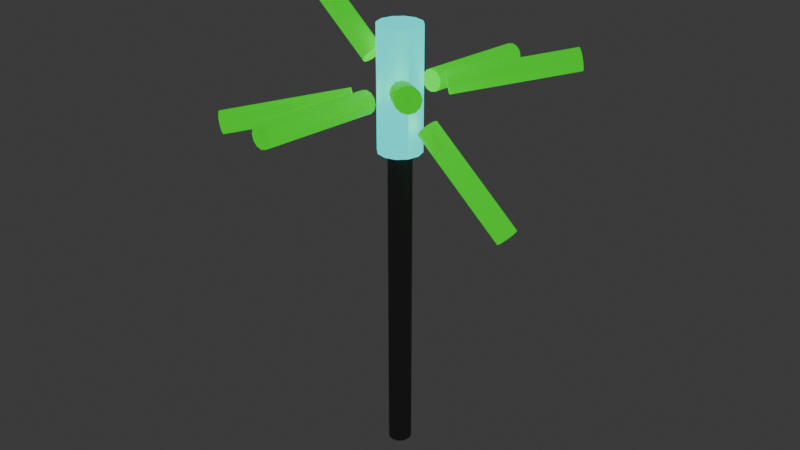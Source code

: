 # Source: Final_Checkpoint.blend  (saved by Blender 5.0.119; exported with 4.5.12 LTS)
import bpy
from mathutils import Matrix  # noqa: F401  (used for matrix-valued properties, if any)

bpy.ops.wm.read_factory_settings(use_empty=True)
scene = bpy.context.scene
scene.name = 'Scene'

# ---- collections
col_collection = bpy.data.collections.new('Collection'); scene.collection.children.link(col_collection)

# ---- materials (node trees are filled in below, after node groups)
mat_bluelight = bpy.data.materials.new('BlueLight')
mat_metallic = bpy.data.materials.new('Metallic')
mat_half_glow = bpy.data.materials.new('half_glow')

# ---- node groups
ng_smooth_by_angle = bpy.data.node_groups.new('Smooth by Angle', 'GeometryNodeTree')
_s = ng_smooth_by_angle.interface.new_socket(name='Mesh', in_out='OUTPUT', socket_type='NodeSocketGeometry')
_s = ng_smooth_by_angle.interface.new_socket(name='Mesh', in_out='INPUT', socket_type='NodeSocketGeometry')
_s = ng_smooth_by_angle.interface.new_socket(name='Angle', in_out='INPUT', socket_type='NodeSocketFloat')
_s.subtype = 'ANGLE'
_s.default_value = 0.5236
_s.min_value = 0.0
_s.max_value = 3.142
_s.description = 'Maximum face angle for smooth edges'
_s = ng_smooth_by_angle.interface.new_socket(name='Ignore Sharpness', in_out='INPUT', socket_type='NodeSocketBool')
_s.force_non_field = True
ng_smooth_by_angle.is_modifier = True
_N = ng_smooth_by_angle.nodes; _L = ng_smooth_by_angle.links
n0 = _N.new('GeometryNodeSetShadeSmooth'); n0.name = 'Set Shade Smooth'; n0.location = (120, -80)
n0.domain = 'EDGE'
n1 = _N.new('GeometryNodeSetShadeSmooth'); n1.name = 'Set Shade Smooth.001'; n1.location = (300, -80)
n2 = _N.new('NodeGroupOutput'); n2.name = 'Group Output'; n2.location = (480, -80)
n3 = _N.new('GeometryNodeInputMeshEdgeAngle'); n3.name = 'Edge Angle'; n3.location = (-440, -240)
n4 = _N.new('NodeGroupInput'); n4.name = 'Group Input'; n4.location = (-80, -80)
n5 = _N.new('GeometryNodeInputEdgeSmooth'); n5.name = 'Is Edge Smooth'; n5.location = (-260, -120)
n6 = _N.new('GeometryNodeInputShadeSmooth'); n6.name = 'Is Shade Smooth'; n6.location = (-440, -397)
n7 = _N.new('FunctionNodeCompare'); n7.name = 'Compare'; n7.location = (-260, -260)
n7.operation = 'LESS_EQUAL'
n7.inputs[6].default_value = (0.0, 0.0, 0.0, 0.0)
n7.inputs[7].default_value = (0.0, 0.0, 0.0, 0.0)
n8 = _N.new('FunctionNodeBooleanMath'); n8.name = 'Boolean Math.001'; n8.location = (-80, -260)
n9 = _N.new('NodeGroupInput'); n9.name = 'Group Input.001'; n9.location = (-440, -329)
n10 = _N.new('NodeGroupInput'); n10.name = 'Group Input.002'; n10.location = (-259, -189)
n11 = _N.new('FunctionNodeBooleanMath'); n11.name = 'Boolean Math'; n11.location = (-80, -149)
n11.operation = 'OR'
n12 = _N.new('FunctionNodeBooleanMath'); n12.name = 'Boolean Math.002'; n12.location = (-260, -380)
n12.operation = 'OR'
n13 = _N.new('NodeGroupInput'); n13.name = 'Group Input.003'; n13.location = (-440, -460)
_L.new(n3.outputs[0], n7.inputs[0])
_L.new(n1.outputs[0], n2.inputs[0])
_L.new(n9.outputs[1], n7.inputs[1])
_L.new(n7.outputs[0], n8.inputs[0])
_L.new(n4.outputs[0], n0.inputs[0])
_L.new(n0.outputs[0], n1.inputs[0])
_L.new(n8.outputs[0], n0.inputs[2])
_L.new(n10.outputs[2], n11.inputs[1])
_L.new(n5.outputs[0], n11.inputs[0])
_L.new(n11.outputs[0], n0.inputs[1])
_L.new(n13.outputs[2], n12.inputs[1])
_L.new(n6.outputs[0], n12.inputs[0])
_L.new(n12.outputs[0], n8.inputs[1])
n2.is_active_output = True

# ---- material node trees
mat_bluelight.use_nodes = True; mat_bluelight.node_tree.nodes.clear()
_N = mat_bluelight.node_tree.nodes; _L = mat_bluelight.node_tree.links
n0 = _N.new('ShaderNodeBsdfPrincipled'); n0.name = 'Principled BSDF'; n0.location = (-200, 100)
n0.inputs[0].default_value = (0.0, 0.7369, 0.8, 1.0)
n0.inputs[1].default_value = 1.0
n0.inputs[27].default_value = (0.0, 1.0, 0.9834, 1.0)
n0.inputs[28].default_value = 1.0
n1 = _N.new('ShaderNodeOutputMaterial'); n1.name = 'Material Output'; n1.location = (200, 100)
_L.new(n0.outputs[0], n1.inputs[0])
n1.is_active_output = True
mat_metallic.use_nodes = True; mat_metallic.node_tree.nodes.clear()
_N = mat_metallic.node_tree.nodes; _L = mat_metallic.node_tree.links
n0 = _N.new('ShaderNodeBsdfPrincipled'); n0.name = 'Principled BSDF'; n0.location = (-200, 100)
n0.inputs[0].default_value = (0.1864, 0.1864, 0.1864, 1.0)
n0.inputs[1].default_value = 1.0
n1 = _N.new('ShaderNodeOutputMaterial'); n1.name = 'Material Output'; n1.location = (200, 100)
_L.new(n0.outputs[0], n1.inputs[0])
n1.is_active_output = True
mat_half_glow.use_nodes = True; mat_half_glow.node_tree.nodes.clear()
_N = mat_half_glow.node_tree.nodes; _L = mat_half_glow.node_tree.links
n0 = _N.new('ShaderNodeBsdfPrincipled'); n0.name = 'Principled BSDF'; n0.location = (-200, 100)
n0.inputs[0].default_value = (0.0, 1.0, 0.01352, 1.0)
n0.inputs[27].default_value = (0.009519, 1.0, 0.0, 1.0)
n0.inputs[28].default_value = 0.6
n1 = _N.new('ShaderNodeOutputMaterial'); n1.name = 'Material Output'; n1.location = (200, 100)
_L.new(n0.outputs[0], n1.inputs[0])
n1.is_active_output = True

# ---- world
world_world = bpy.data.worlds.new('World'); scene.world = world_world
world_world.use_nodes = True; world_world.node_tree.nodes.clear()
_N = world_world.node_tree.nodes; _L = world_world.node_tree.links
n0 = _N.new('ShaderNodeOutputWorld'); n0.name = 'World Output'; n0.location = (200, 100)
n1 = _N.new('ShaderNodeBackground'); n1.name = 'Background'; n1.location = (-200, 100)
n1.inputs[0].default_value = (0.05088, 0.05088, 0.05088, 1.0)
_L.new(n1.outputs[0], n0.inputs[0])
n0.is_active_output = True
world_world.color = (0.05088, 0.05088, 0.05088)
world_world.sun_shadow_jitter_overblur = 0.0

# ---- meshes
me_cylinder = bpy.data.meshes.new('Cylinder')
me_cylinder.from_pydata([(0.0, 0.1959, 4.056), (0.0, 0.36, 6.056), (0.09797, 0.1697, 4.056), (0.18, 0.3118, 6.056), (0.1697, 0.09797, 4.056), (0.3118, 0.18, 6.056), (0.1959, 0.0, 4.056), (0.36, 0.0, 6.056), (0.1697, -0.09797, 4.056), (0.3118, -0.18, 6.056), (0.09797, -0.1697, 4.056), (0.18, -0.3118, 6.056), (0.0, -0.1959, 4.056), (0.0, -0.36, 6.056), (-0.09797, -0.1697, 4.056), (-0.18, -0.3118, 6.056), (-0.1697, -0.09797, 4.056), (-0.3118, -0.18, 6.056), (-0.1959, 0.0, 4.056), (-0.36, 0.0, 6.056), (-0.1697, 0.09797, 4.056), (-0.3118, 0.18, 6.056), (-0.09797, 0.1697, 4.056), (-0.18, 0.3118, 6.056), (0.0, 0.36, 4.056), (0.18, 0.3118, 4.056), (0.3118, 0.18, 4.056), (0.36, 0.0, 4.056), (0.3118, -0.18, 4.056), (0.18, -0.3118, 4.056), (0.0, -0.36, 4.056), (-0.18, -0.3118, 4.056), (-0.3118, -0.18, 4.056), (-0.36, 0.0, 4.056), (-0.3118, 0.18, 4.056), (-0.18, 0.3118, 4.056), (-2.776e-06, 0.1959, -1.307), (0.09796, 0.1697, -1.307), (0.1697, 0.09797, -1.307), (0.1959, 0.0, -1.307), (0.1697, -0.09797, -1.307), (0.09796, -0.1697, -1.307), (-2.776e-06, -0.1959, -1.307), (-0.09797, -0.1697, -1.307), (-0.1697, -0.09797, -1.307), (-0.1959, 0.0, -1.307), (-0.1697, 0.09797, -1.307), (-0.09797, 0.1697, -1.307)], [], [(24, 1, 3, 25), (25, 3, 5, 26), (26, 5, 7, 27), (27, 7, 9, 28), (28, 9, 11, 29), (29, 11, 13, 30), (30, 13, 15, 31), (31, 15, 17, 32), (32, 17, 19, 33), (33, 19, 21, 34), (3, 1, 23, 21, 19, 17, 15, 13, 11, 9, 7, 5), (34, 21, 23, 35), (35, 23, 1, 24), (6, 8, 40, 39), (2, 0, 24, 25), (4, 2, 25, 26), (6, 4, 26, 27), (8, 6, 27, 28), (10, 8, 28, 29), (12, 10, 29, 30), (14, 12, 30, 31), (16, 14, 31, 32), (18, 16, 32, 33), (20, 18, 33, 34), (22, 20, 34, 35), (0, 22, 35, 24), (36, 37, 38, 39, 40, 41, 42, 43, 44, 45, 46, 47), (20, 22, 47, 46), (0, 2, 37, 36), (14, 16, 44, 43), (8, 10, 41, 40), (22, 0, 36, 47), (2, 4, 38, 37), (16, 18, 45, 44), (10, 12, 42, 41), (4, 6, 39, 38), (18, 20, 46, 45), (12, 14, 43, 42)])
me_cylinder.polygons.foreach_set('use_smooth', [True] * 38)
me_cylinder.polygons.foreach_set('material_index', [0, 0, 0, 0, 0, 0, 0, 0, 0, 0, 0, 0, 0, 1, 0, 0, 0, 0, 0, 0, 0, 0, 0, 0, 0, 0, 1, 1, 1, 1, 1, 1, 1, 1, 1, 1, 1, 1])
_uv = me_cylinder.uv_layers.new(name='UVMap')
_uv.uv.foreach_set('vector', [1.0, 0.5, 1.0, 1.0, 0.9167, 1.0, 0.9167, 0.5, 0.9167, 0.5, 0.9167, 1.0, 0.8333, 1.0, 0.8333, 0.5, 0.8333, 0.5, 0.8333, 1.0, 0.75, 1.0, 0.75, 0.5, 0.75, 0.5, 0.75, 1.0, 0.6667, 1.0, 0.6667, 0.5, 0.6667, 0.5, 0.6667, 1.0, 0.5833, 1.0, 0.5833, 0.5, 0.5833, 0.5, 0.5833, 1.0, 0.5, 1.0, 0.5, 0.5, 0.5, 0.5, 0.5, 1.0, 0.4167, 1.0, 0.4167, 0.5, 0.4167, 0.5, 0.4167, 1.0, 0.3333, 1.0, 0.3333, 0.5, 0.3333, 0.5, 0.3333, 1.0, 0.25, 1.0, 0.25, 0.5, 0.25, 0.5, 0.25, 1.0, 0.1667, 1.0, 0.1667, 0.5, 0.37, 0.4578, 0.25, 0.49, 0.13, 0.4578, 0.04215, 0.37, 0.01, 0.25, 0.04215, 0.13, 0.13, 0.04215, 0.25, 0.01, 0.37, 0.04215, 0.4578, 0.13, 0.49, 0.25, 0.4578, 0.37, 0.1667, 0.5, 0.1667, 1.0, 0.08333, 1.0, 0.08333, 0.5, 0.08333, 0.5, 0.08333, 1.0, 7.451e-08, 1.0, 7.451e-08, 0.5, 0.8806, 0.25, 0.8631, 0.1847, 0.8631, 0.1847, 0.8806, 0.25, 0.8153, 0.3631, 0.75, 0.3806, 0.75, 0.49, 0.87, 0.4578, 0.8631, 0.3153, 0.8153, 0.3631, 0.87, 0.4578, 0.9578, 0.37, 0.8806, 0.25, 0.8631, 0.3153, 0.9578, 0.37, 0.99, 0.25, 0.8631, 0.1847, 0.8806, 0.25, 0.99, 0.25, 0.9578, 0.13, 0.8153, 0.1369, 0.8631, 0.1847, 0.9578, 0.13, 0.87, 0.04215, 0.75, 0.1194, 0.8153, 0.1369, 0.87, 0.04215, 0.75, 0.01, 0.6847, 0.1369, 0.75, 0.1194, 0.75, 0.01, 0.63, 0.04215, 0.6369, 0.1847, 0.6847, 0.1369, 0.63, 0.04215, 0.5422, 0.13, 0.6194, 0.25, 0.6369, 0.1847, 0.5422, 0.13, 0.51, 0.25, 0.6369, 0.3153, 0.6194, 0.25, 0.51, 0.25, 0.5422, 0.37, 0.6847, 0.3631, 0.6369, 0.3153, 0.5422, 0.37, 0.63, 0.4578, 0.75, 0.3806, 0.6847, 0.3631, 0.63, 0.4578, 0.75, 0.49, 0.75, 0.3806, 0.8153, 0.3631, 0.8631, 0.3153, 0.8806, 0.25, 0.8631, 0.1847, 0.8153, 0.1369, 0.75, 0.1194, 0.6847, 0.1369, 0.6369, 0.1847, 0.6194, 0.25, 0.6369, 0.3153, 0.6847, 0.3631, 0.6369, 0.3153, 0.6847, 0.3631, 0.6847, 0.3631, 0.6369, 0.3153, 0.75, 0.3806, 0.8153, 0.3631, 0.8153, 0.3631, 0.75, 0.3806, 0.6847, 0.1369, 0.6369, 0.1847, 0.6369, 0.1847, 0.6847, 0.1369, 0.8631, 0.1847, 0.8153, 0.1369, 0.8153, 0.1369, 0.8631, 0.1847, 0.6847, 0.3631, 0.75, 0.3806, 0.75, 0.3806, 0.6847, 0.3631, 0.8153, 0.3631, 0.8631, 0.3153, 0.8631, 0.3153, 0.8153, 0.3631, 0.6369, 0.1847, 0.6194, 0.25, 0.6194, 0.25, 0.6369, 0.1847, 0.8153, 0.1369, 0.75, 0.1194, 0.75, 0.1194, 0.8153, 0.1369, 0.8631, 0.3153, 0.8806, 0.25, 0.8806, 0.25, 0.8631, 0.3153, 0.6194, 0.25, 0.6369, 0.3153, 0.6369, 0.3153, 0.6194, 0.25, 0.75, 0.1194, 0.6847, 0.1369, 0.6847, 0.1369, 0.75, 0.1194])
me_cylinder.materials.append(mat_bluelight)
me_cylinder.materials.append(mat_metallic)
me_cylinder.update()
me_cylinder_007 = bpy.data.meshes.new('Cylinder.007')
me_cylinder_007.from_pydata([(-8.338e-11, 0.1818, -2.71), (-8.338e-11, 0.1818, -0.7105), (0.0909, 0.1574, -2.71), (0.0909, 0.1574, -0.7105), (0.1574, 0.0909, -2.71), (0.1574, 0.0909, -0.7105), (0.1818, -3.858e-08, -2.71), (0.1818, -2.684e-08, -0.7105), (0.1574, -0.0909, -2.71), (0.1574, -0.0909, -0.7105), (0.0909, -0.1574, -2.71), (0.0909, -0.1574, -0.7105), (-8.338e-11, -0.1818, -2.71), (-8.338e-11, -0.1818, -0.7105), (-0.0909, -0.1574, -2.71), (-0.0909, -0.1574, -0.7105), (-0.1574, -0.0909, -2.71), (-0.1574, -0.0909, -0.7105), (-0.1818, -3.858e-08, -2.71), (-0.1818, -2.684e-08, -0.7105), (-0.1574, 0.0909, -2.71), (-0.1574, 0.0909, -0.7105), (-0.0909, 0.1574, -2.71), (-0.0909, 0.1574, -0.7105)], [], [(0, 1, 3, 2), (2, 3, 5, 4), (4, 5, 7, 6), (6, 7, 9, 8), (8, 9, 11, 10), (10, 11, 13, 12), (12, 13, 15, 14), (14, 15, 17, 16), (16, 17, 19, 18), (18, 19, 21, 20), (3, 1, 23, 21, 19, 17, 15, 13, 11, 9, 7, 5), (20, 21, 23, 22), (22, 23, 1, 0), (0, 2, 4, 6, 8, 10, 12, 14, 16, 18, 20, 22)])
me_cylinder_007.polygons.foreach_set('use_smooth', [True] * 14)
_uv = me_cylinder_007.uv_layers.new(name='UVMap')
_uv.uv.foreach_set('vector', [1.0, 0.5, 1.0, 1.0, 0.9167, 1.0, 0.9167, 0.5, 0.9167, 0.5, 0.9167, 1.0, 0.8333, 1.0, 0.8333, 0.5, 0.8333, 0.5, 0.8333, 1.0, 0.75, 1.0, 0.75, 0.5, 0.75, 0.5, 0.75, 1.0, 0.6667, 1.0, 0.6667, 0.5, 0.6667, 0.5, 0.6667, 1.0, 0.5833, 1.0, 0.5833, 0.5, 0.5833, 0.5, 0.5833, 1.0, 0.5, 1.0, 0.5, 0.5, 0.5, 0.5, 0.5, 1.0, 0.4167, 1.0, 0.4167, 0.5, 0.4167, 0.5, 0.4167, 1.0, 0.3333, 1.0, 0.3333, 0.5, 0.3333, 0.5, 0.3333, 1.0, 0.25, 1.0, 0.25, 0.5, 0.25, 0.5, 0.25, 1.0, 0.1667, 1.0, 0.1667, 0.5, 0.37, 0.4578, 0.25, 0.49, 0.13, 0.4578, 0.04215, 0.37, 0.01, 0.25, 0.04215, 0.13, 0.13, 0.04215, 0.25, 0.01, 0.37, 0.04215, 0.4578, 0.13, 0.49, 0.25, 0.4578, 0.37, 0.1667, 0.5, 0.1667, 1.0, 0.08333, 1.0, 0.08333, 0.5, 0.08333, 0.5, 0.08333, 1.0, 7.451e-08, 1.0, 7.451e-08, 0.5, 0.75, 0.49, 0.87, 0.4578, 0.9578, 0.37, 0.99, 0.25, 0.9578, 0.13, 0.87, 0.04215, 0.75, 0.01, 0.63, 0.04215, 0.5422, 0.13, 0.51, 0.25, 0.5422, 0.37, 0.63, 0.4578])
me_cylinder_007.materials.append(mat_half_glow)
me_cylinder_007.update()
me_cylinder_002 = bpy.data.meshes.new('Cylinder.002')
me_cylinder_002.from_pydata([(-8.338e-11, 0.1818, -2.71), (-8.338e-11, 0.1818, -0.7105), (0.0909, 0.1574, -2.71), (0.0909, 0.1574, -0.7105), (0.1574, 0.0909, -2.71), (0.1574, 0.0909, -0.7105), (0.1818, -3.858e-08, -2.71), (0.1818, -2.684e-08, -0.7105), (0.1574, -0.0909, -2.71), (0.1574, -0.0909, -0.7105), (0.0909, -0.1574, -2.71), (0.0909, -0.1574, -0.7105), (-8.338e-11, -0.1818, -2.71), (-8.338e-11, -0.1818, -0.7105), (-0.0909, -0.1574, -2.71), (-0.0909, -0.1574, -0.7105), (-0.1574, -0.0909, -2.71), (-0.1574, -0.0909, -0.7105), (-0.1818, -3.858e-08, -2.71), (-0.1818, -2.684e-08, -0.7105), (-0.1574, 0.0909, -2.71), (-0.1574, 0.0909, -0.7105), (-0.0909, 0.1574, -2.71), (-0.0909, 0.1574, -0.7105)], [], [(0, 1, 3, 2), (2, 3, 5, 4), (4, 5, 7, 6), (6, 7, 9, 8), (8, 9, 11, 10), (10, 11, 13, 12), (12, 13, 15, 14), (14, 15, 17, 16), (16, 17, 19, 18), (18, 19, 21, 20), (3, 1, 23, 21, 19, 17, 15, 13, 11, 9, 7, 5), (20, 21, 23, 22), (22, 23, 1, 0), (0, 2, 4, 6, 8, 10, 12, 14, 16, 18, 20, 22)])
me_cylinder_002.polygons.foreach_set('use_smooth', [True] * 14)
_uv = me_cylinder_002.uv_layers.new(name='UVMap')
_uv.uv.foreach_set('vector', [1.0, 0.5, 1.0, 1.0, 0.9167, 1.0, 0.9167, 0.5, 0.9167, 0.5, 0.9167, 1.0, 0.8333, 1.0, 0.8333, 0.5, 0.8333, 0.5, 0.8333, 1.0, 0.75, 1.0, 0.75, 0.5, 0.75, 0.5, 0.75, 1.0, 0.6667, 1.0, 0.6667, 0.5, 0.6667, 0.5, 0.6667, 1.0, 0.5833, 1.0, 0.5833, 0.5, 0.5833, 0.5, 0.5833, 1.0, 0.5, 1.0, 0.5, 0.5, 0.5, 0.5, 0.5, 1.0, 0.4167, 1.0, 0.4167, 0.5, 0.4167, 0.5, 0.4167, 1.0, 0.3333, 1.0, 0.3333, 0.5, 0.3333, 0.5, 0.3333, 1.0, 0.25, 1.0, 0.25, 0.5, 0.25, 0.5, 0.25, 1.0, 0.1667, 1.0, 0.1667, 0.5, 0.37, 0.4578, 0.25, 0.49, 0.13, 0.4578, 0.04215, 0.37, 0.01, 0.25, 0.04215, 0.13, 0.13, 0.04215, 0.25, 0.01, 0.37, 0.04215, 0.4578, 0.13, 0.49, 0.25, 0.4578, 0.37, 0.1667, 0.5, 0.1667, 1.0, 0.08333, 1.0, 0.08333, 0.5, 0.08333, 0.5, 0.08333, 1.0, 7.451e-08, 1.0, 7.451e-08, 0.5, 0.75, 0.49, 0.87, 0.4578, 0.9578, 0.37, 0.99, 0.25, 0.9578, 0.13, 0.87, 0.04215, 0.75, 0.01, 0.63, 0.04215, 0.5422, 0.13, 0.51, 0.25, 0.5422, 0.37, 0.63, 0.4578])
me_cylinder_002.materials.append(mat_half_glow)
me_cylinder_002.update()
me_cylinder_003 = bpy.data.meshes.new('Cylinder.003')
me_cylinder_003.from_pydata([(-8.338e-11, 0.1818, -2.71), (-8.338e-11, 0.1818, -0.7105), (0.0909, 0.1574, -2.71), (0.0909, 0.1574, -0.7105), (0.1574, 0.0909, -2.71), (0.1574, 0.0909, -0.7105), (0.1818, -3.858e-08, -2.71), (0.1818, -2.684e-08, -0.7105), (0.1574, -0.0909, -2.71), (0.1574, -0.0909, -0.7105), (0.0909, -0.1574, -2.71), (0.0909, -0.1574, -0.7105), (-8.338e-11, -0.1818, -2.71), (-8.338e-11, -0.1818, -0.7105), (-0.0909, -0.1574, -2.71), (-0.0909, -0.1574, -0.7105), (-0.1574, -0.0909, -2.71), (-0.1574, -0.0909, -0.7105), (-0.1818, -3.858e-08, -2.71), (-0.1818, -2.684e-08, -0.7105), (-0.1574, 0.0909, -2.71), (-0.1574, 0.0909, -0.7105), (-0.0909, 0.1574, -2.71), (-0.0909, 0.1574, -0.7105)], [], [(0, 1, 3, 2), (2, 3, 5, 4), (4, 5, 7, 6), (6, 7, 9, 8), (8, 9, 11, 10), (10, 11, 13, 12), (12, 13, 15, 14), (14, 15, 17, 16), (16, 17, 19, 18), (18, 19, 21, 20), (3, 1, 23, 21, 19, 17, 15, 13, 11, 9, 7, 5), (20, 21, 23, 22), (22, 23, 1, 0), (0, 2, 4, 6, 8, 10, 12, 14, 16, 18, 20, 22)])
me_cylinder_003.polygons.foreach_set('use_smooth', [True] * 14)
_uv = me_cylinder_003.uv_layers.new(name='UVMap')
_uv.uv.foreach_set('vector', [1.0, 0.5, 1.0, 1.0, 0.9167, 1.0, 0.9167, 0.5, 0.9167, 0.5, 0.9167, 1.0, 0.8333, 1.0, 0.8333, 0.5, 0.8333, 0.5, 0.8333, 1.0, 0.75, 1.0, 0.75, 0.5, 0.75, 0.5, 0.75, 1.0, 0.6667, 1.0, 0.6667, 0.5, 0.6667, 0.5, 0.6667, 1.0, 0.5833, 1.0, 0.5833, 0.5, 0.5833, 0.5, 0.5833, 1.0, 0.5, 1.0, 0.5, 0.5, 0.5, 0.5, 0.5, 1.0, 0.4167, 1.0, 0.4167, 0.5, 0.4167, 0.5, 0.4167, 1.0, 0.3333, 1.0, 0.3333, 0.5, 0.3333, 0.5, 0.3333, 1.0, 0.25, 1.0, 0.25, 0.5, 0.25, 0.5, 0.25, 1.0, 0.1667, 1.0, 0.1667, 0.5, 0.37, 0.4578, 0.25, 0.49, 0.13, 0.4578, 0.04215, 0.37, 0.01, 0.25, 0.04215, 0.13, 0.13, 0.04215, 0.25, 0.01, 0.37, 0.04215, 0.4578, 0.13, 0.49, 0.25, 0.4578, 0.37, 0.1667, 0.5, 0.1667, 1.0, 0.08333, 1.0, 0.08333, 0.5, 0.08333, 0.5, 0.08333, 1.0, 7.451e-08, 1.0, 7.451e-08, 0.5, 0.75, 0.49, 0.87, 0.4578, 0.9578, 0.37, 0.99, 0.25, 0.9578, 0.13, 0.87, 0.04215, 0.75, 0.01, 0.63, 0.04215, 0.5422, 0.13, 0.51, 0.25, 0.5422, 0.37, 0.63, 0.4578])
me_cylinder_003.materials.append(mat_half_glow)
me_cylinder_003.update()
me_cylinder_004 = bpy.data.meshes.new('Cylinder.004')
me_cylinder_004.from_pydata([(-8.338e-11, 0.1818, -2.71), (-8.338e-11, 0.1818, -0.7105), (0.0909, 0.1574, -2.71), (0.0909, 0.1574, -0.7105), (0.1574, 0.0909, -2.71), (0.1574, 0.0909, -0.7105), (0.1818, -3.858e-08, -2.71), (0.1818, -2.684e-08, -0.7105), (0.1574, -0.0909, -2.71), (0.1574, -0.0909, -0.7105), (0.0909, -0.1574, -2.71), (0.0909, -0.1574, -0.7105), (-8.338e-11, -0.1818, -2.71), (-8.338e-11, -0.1818, -0.7105), (-0.0909, -0.1574, -2.71), (-0.0909, -0.1574, -0.7105), (-0.1574, -0.0909, -2.71), (-0.1574, -0.0909, -0.7105), (-0.1818, -3.858e-08, -2.71), (-0.1818, -2.684e-08, -0.7105), (-0.1574, 0.0909, -2.71), (-0.1574, 0.0909, -0.7105), (-0.0909, 0.1574, -2.71), (-0.0909, 0.1574, -0.7105)], [], [(0, 1, 3, 2), (2, 3, 5, 4), (4, 5, 7, 6), (6, 7, 9, 8), (8, 9, 11, 10), (10, 11, 13, 12), (12, 13, 15, 14), (14, 15, 17, 16), (16, 17, 19, 18), (18, 19, 21, 20), (3, 1, 23, 21, 19, 17, 15, 13, 11, 9, 7, 5), (20, 21, 23, 22), (22, 23, 1, 0), (0, 2, 4, 6, 8, 10, 12, 14, 16, 18, 20, 22)])
me_cylinder_004.polygons.foreach_set('use_smooth', [True] * 14)
_uv = me_cylinder_004.uv_layers.new(name='UVMap')
_uv.uv.foreach_set('vector', [1.0, 0.5, 1.0, 1.0, 0.9167, 1.0, 0.9167, 0.5, 0.9167, 0.5, 0.9167, 1.0, 0.8333, 1.0, 0.8333, 0.5, 0.8333, 0.5, 0.8333, 1.0, 0.75, 1.0, 0.75, 0.5, 0.75, 0.5, 0.75, 1.0, 0.6667, 1.0, 0.6667, 0.5, 0.6667, 0.5, 0.6667, 1.0, 0.5833, 1.0, 0.5833, 0.5, 0.5833, 0.5, 0.5833, 1.0, 0.5, 1.0, 0.5, 0.5, 0.5, 0.5, 0.5, 1.0, 0.4167, 1.0, 0.4167, 0.5, 0.4167, 0.5, 0.4167, 1.0, 0.3333, 1.0, 0.3333, 0.5, 0.3333, 0.5, 0.3333, 1.0, 0.25, 1.0, 0.25, 0.5, 0.25, 0.5, 0.25, 1.0, 0.1667, 1.0, 0.1667, 0.5, 0.37, 0.4578, 0.25, 0.49, 0.13, 0.4578, 0.04215, 0.37, 0.01, 0.25, 0.04215, 0.13, 0.13, 0.04215, 0.25, 0.01, 0.37, 0.04215, 0.4578, 0.13, 0.49, 0.25, 0.4578, 0.37, 0.1667, 0.5, 0.1667, 1.0, 0.08333, 1.0, 0.08333, 0.5, 0.08333, 0.5, 0.08333, 1.0, 7.451e-08, 1.0, 7.451e-08, 0.5, 0.75, 0.49, 0.87, 0.4578, 0.9578, 0.37, 0.99, 0.25, 0.9578, 0.13, 0.87, 0.04215, 0.75, 0.01, 0.63, 0.04215, 0.5422, 0.13, 0.51, 0.25, 0.5422, 0.37, 0.63, 0.4578])
me_cylinder_004.materials.append(mat_half_glow)
me_cylinder_004.update()

# ---- objects
ob_cylinder = bpy.data.objects.new('Cylinder', me_cylinder)
ob_cylinder_001 = bpy.data.objects.new('Cylinder.001', me_cylinder_007)
ob_cylinder_002 = bpy.data.objects.new('Cylinder.002', me_cylinder_002)
ob_cylinder_003 = bpy.data.objects.new('Cylinder.003', me_cylinder_003)
ob_cylinder_004 = bpy.data.objects.new('Cylinder.004', me_cylinder_004)

# ---- transforms, parenting, visibility, modifiers, constraints
ob_cylinder.location = (0.0, 0.0, -1.866)
_m = ob_cylinder.modifiers.new('Smooth by Angle', 'NODES')
_m.node_group = ng_smooth_by_angle
_m.use_pin_to_last = True
_m.show_group_selector = False
ob_cylinder_001.location = (0.0, 0.0, 3.152)
ob_cylinder_001.rotation_euler = (1.538, -0.0, 6.232)
_m = ob_cylinder_001.modifiers.new('Mirror', 'MIRROR')
_m.use_axis = (False, False, True)
_m = ob_cylinder_001.modifiers.new('Smooth by Angle', 'NODES')
_m.node_group = ng_smooth_by_angle
_m.use_pin_to_last = True
_m.show_group_selector = False
ob_cylinder_002.location = (0.0, 0.0, 3.152)
ob_cylinder_002.rotation_euler = (1.261, -0.0, 7.017)
_m = ob_cylinder_002.modifiers.new('Mirror', 'MIRROR')
_m.use_axis = (False, False, True)
_m = ob_cylinder_002.modifiers.new('Smooth by Angle', 'NODES')
_m.node_group = ng_smooth_by_angle
_m.use_pin_to_last = True
_m.show_group_selector = False
ob_cylinder_003.location = (0.0, 0.0, 3.152)
ob_cylinder_003.rotation_euler = (8.538, -0.0, 7.802)
_m = ob_cylinder_003.modifiers.new('Mirror', 'MIRROR')
_m.use_axis = (False, False, True)
_m = ob_cylinder_003.modifiers.new('Smooth by Angle', 'NODES')
_m.node_group = ng_smooth_by_angle
_m.use_pin_to_last = True
_m.show_group_selector = False
ob_cylinder_004.location = (0.0, 0.0, 3.152)
ob_cylinder_004.rotation_euler = (1.401, -0.0, 8.588)
_m = ob_cylinder_004.modifiers.new('Mirror', 'MIRROR')
_m.use_axis = (False, False, True)
_m = ob_cylinder_004.modifiers.new('Smooth by Angle', 'NODES')
_m.node_group = ng_smooth_by_angle
_m.use_pin_to_last = True
_m.show_group_selector = False

# ---- collection membership
col_collection.objects.link(ob_cylinder)
col_collection.objects.link(ob_cylinder_001)
col_collection.objects.link(ob_cylinder_002)
col_collection.objects.link(ob_cylinder_003)
col_collection.objects.link(ob_cylinder_004)

# ---- scene / render settings (as saved in the file)
scene.frame_start = 127; scene.frame_end = 248; scene.frame_set(186)
scene.render.engine = 'BLENDER_EEVEE_NEXT'
scene.render.bake_bias = 0.0
scene.render.bake_samples = 0
scene.cycles.sampling_pattern = 'TABULATED_SOBOL'
scene.eevee.use_volume_custom_range = False
bpy.context.view_layer.update()

# ---- added for rendering (the .blend has no active camera): camera
cam_auto = bpy.data.cameras.new('AutoCamera')
cam_auto.lens = 50.0
cam_auto.sensor_width = 36.0
cam_auto.clip_end = 1000.0
ob_auto_camera = bpy.data.objects.new('AutoCamera', cam_auto)
scene.collection.objects.link(ob_auto_camera)
ob_auto_camera.location = (9.97598, -11.9712, 8.89674)
ob_auto_camera.rotation_euler = (1.09748, -7.21219e-08, 0.694738)
scene.camera = ob_auto_camera
bpy.context.view_layer.update()
